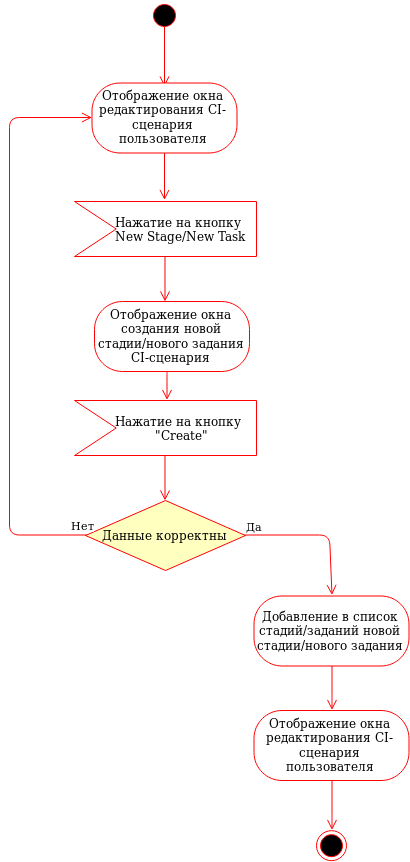

The diagram above was exported from draw.io. Its source (the exported page's mxGraphModel, read from the mxfile embedded in the PNG):
<mxGraphModel dx="2135" dy="1183" grid="1" gridSize="10" guides="1" tooltips="1" connect="1" arrows="1" fold="1" page="1" pageScale="1" pageWidth="850" pageHeight="1100" math="0" shadow="0">
  <root>
    <mxCell id="0" />
    <mxCell id="1" parent="0" />
    <mxCell id="6wT6aGC58gFL6kxOKbJ8-1" value="" style="ellipse;html=1;shape=endState;fillColor=#000000;strokeColor=#ff0000;" vertex="1" parent="1">
      <mxGeometry x="477" y="960.1666666666667" width="30" height="30" as="geometry" />
    </mxCell>
    <mxCell id="6wT6aGC58gFL6kxOKbJ8-2" value="" style="ellipse;html=1;shape=startState;fillColor=#000000;strokeColor=#ff0000;" vertex="1" parent="1">
      <mxGeometry x="310" y="130" width="30" height="30" as="geometry" />
    </mxCell>
    <mxCell id="6wT6aGC58gFL6kxOKbJ8-3" value="" style="edgeStyle=orthogonalEdgeStyle;html=1;verticalAlign=bottom;endArrow=open;endSize=8;strokeColor=#ff0000;" edge="1" parent="1">
      <mxGeometry relative="1" as="geometry">
        <mxPoint x="325" y="216" as="targetPoint" />
        <mxPoint x="325" y="156" as="sourcePoint" />
      </mxGeometry>
    </mxCell>
    <mxCell id="6wT6aGC58gFL6kxOKbJ8-41" value="" style="edgeStyle=orthogonalEdgeStyle;html=1;verticalAlign=bottom;endArrow=open;endSize=8;strokeColor=#ff0000;" edge="1" parent="1">
      <mxGeometry relative="1" as="geometry">
        <mxPoint x="328" y="530" as="targetPoint" />
        <mxPoint x="327.47058823529414" y="500.5" as="sourcePoint" />
        <Array as="points">
          <mxPoint x="328" y="501" />
        </Array>
      </mxGeometry>
    </mxCell>
    <mxCell id="6wT6aGC58gFL6kxOKbJ8-68" value="" style="edgeStyle=orthogonalEdgeStyle;html=1;verticalAlign=bottom;endArrow=open;endSize=8;strokeColor=#ff0000;" edge="1" parent="1">
      <mxGeometry relative="1" as="geometry">
        <mxPoint x="325.5" y="431" as="targetPoint" />
        <mxPoint x="325.5" y="381" as="sourcePoint" />
      </mxGeometry>
    </mxCell>
    <mxCell id="6wT6aGC58gFL6kxOKbJ8-69" value="" style="html=1;shadow=0;dashed=0;align=center;verticalAlign=middle;shape=mxgraph.arrows2.arrow;dy=0;dx=0;notch=41.71;fillColor=#FFFFFF;strokeColor=#FF0000;" vertex="1" parent="1">
      <mxGeometry x="235" y="331" width="182" height="55" as="geometry" />
    </mxCell>
    <mxCell id="6wT6aGC58gFL6kxOKbJ8-70" value="&lt;div&gt;Нажатие на кнопку &lt;br&gt;&lt;/div&gt;&lt;div&gt;New Stage/New Task&lt;/div&gt;" style="text;html=1;resizable=0;points=[];autosize=1;align=left;verticalAlign=top;spacingTop=-4;" vertex="1" parent="1">
      <mxGeometry x="273.5" y="341.5" width="150" height="30" as="geometry" />
    </mxCell>
    <mxCell id="6wT6aGC58gFL6kxOKbJ8-71" value="Отображение окна создания новой стадии/нового задания CI-сценария" style="rounded=1;whiteSpace=wrap;html=1;arcSize=40;fontColor=#000000;fillColor=#FFFFFF;strokeColor=#ff0000;" vertex="1" parent="1">
      <mxGeometry x="255" y="431" width="155" height="70" as="geometry" />
    </mxCell>
    <mxCell id="6wT6aGC58gFL6kxOKbJ8-75" value="" style="edgeStyle=orthogonalEdgeStyle;html=1;verticalAlign=bottom;endArrow=open;endSize=8;strokeColor=#ff0000;" edge="1" parent="1">
      <mxGeometry relative="1" as="geometry">
        <mxPoint x="325.5" y="330.5" as="targetPoint" />
        <mxPoint x="325.5588235294117" y="282.3823529411766" as="sourcePoint" />
        <Array as="points">
          <mxPoint x="325.5" y="330.5" />
        </Array>
      </mxGeometry>
    </mxCell>
    <mxCell id="6wT6aGC58gFL6kxOKbJ8-76" value="Отображение окна редактирования CI-сценария пользователя" style="rounded=1;whiteSpace=wrap;html=1;arcSize=40;fontColor=#000000;fillColor=#FFFFFF;strokeColor=#ff0000;" vertex="1" parent="1">
      <mxGeometry x="252.5" y="212.5" width="145" height="70" as="geometry" />
    </mxCell>
    <mxCell id="6wT6aGC58gFL6kxOKbJ8-77" value="" style="edgeStyle=orthogonalEdgeStyle;html=1;verticalAlign=bottom;endArrow=open;endSize=8;strokeColor=#ff0000;" edge="1" parent="1">
      <mxGeometry relative="1" as="geometry">
        <mxPoint x="325.5" y="630" as="targetPoint" />
        <mxPoint x="325.5" y="580" as="sourcePoint" />
      </mxGeometry>
    </mxCell>
    <mxCell id="6wT6aGC58gFL6kxOKbJ8-78" value="" style="html=1;shadow=0;dashed=0;align=center;verticalAlign=middle;shape=mxgraph.arrows2.arrow;dy=0;dx=0;notch=41.71;fillColor=#FFFFFF;strokeColor=#FF0000;" vertex="1" parent="1">
      <mxGeometry x="235" y="530" width="182" height="55" as="geometry" />
    </mxCell>
    <mxCell id="6wT6aGC58gFL6kxOKbJ8-79" value="&lt;div&gt;Нажатие на кнопку &lt;br&gt;&lt;/div&gt;&lt;div&gt;&amp;nbsp;&amp;nbsp;&amp;nbsp;&amp;nbsp;&amp;nbsp;&amp;nbsp;&amp;nbsp;&amp;nbsp;&amp;nbsp; &quot;Create&quot;&lt;br&gt;&lt;/div&gt;" style="text;html=1;resizable=0;points=[];autosize=1;align=left;verticalAlign=top;spacingTop=-4;" vertex="1" parent="1">
      <mxGeometry x="273.5" y="540.5" width="140" height="30" as="geometry" />
    </mxCell>
    <mxCell id="6wT6aGC58gFL6kxOKbJ8-81" value="Данные корректны" style="rhombus;whiteSpace=wrap;html=1;fillColor=#ffffc0;strokeColor=#ff0000;" vertex="1" parent="1">
      <mxGeometry x="246" y="630" width="160" height="70" as="geometry" />
    </mxCell>
    <mxCell id="6wT6aGC58gFL6kxOKbJ8-82" value="Да" style="edgeStyle=orthogonalEdgeStyle;html=1;align=left;verticalAlign=bottom;endArrow=open;endSize=8;strokeColor=#ff0000;entryX=0.5;entryY=0;entryDx=0;entryDy=0;" edge="1" source="6wT6aGC58gFL6kxOKbJ8-81" parent="1" target="6wT6aGC58gFL6kxOKbJ8-86">
      <mxGeometry x="-1" relative="1" as="geometry">
        <mxPoint x="510" y="665" as="targetPoint" />
        <Array as="points">
          <mxPoint x="491" y="665" />
        </Array>
      </mxGeometry>
    </mxCell>
    <mxCell id="6wT6aGC58gFL6kxOKbJ8-83" value="Нет" style="edgeStyle=orthogonalEdgeStyle;html=1;align=left;verticalAlign=top;endArrow=open;endSize=8;strokeColor=#ff0000;entryX=0;entryY=0.5;entryDx=0;entryDy=0;" edge="1" source="6wT6aGC58gFL6kxOKbJ8-81" parent="1" target="6wT6aGC58gFL6kxOKbJ8-76">
      <mxGeometry x="-0.6493" y="-60" relative="1" as="geometry">
        <mxPoint x="250" y="250" as="targetPoint" />
        <Array as="points">
          <mxPoint x="170" y="665" />
          <mxPoint x="170" y="248" />
        </Array>
        <mxPoint as="offset" />
      </mxGeometry>
    </mxCell>
    <mxCell id="6wT6aGC58gFL6kxOKbJ8-85" value="" style="edgeStyle=orthogonalEdgeStyle;html=1;verticalAlign=bottom;endArrow=open;endSize=8;strokeColor=#ff0000;exitX=0.5;exitY=1;exitDx=0;exitDy=0;" edge="1" parent="1" source="6wT6aGC58gFL6kxOKbJ8-86">
      <mxGeometry relative="1" as="geometry">
        <mxPoint x="492" y="840" as="targetPoint" />
        <mxPoint x="520.5" y="795.5" as="sourcePoint" />
        <Array as="points">
          <mxPoint x="492" y="830" />
        </Array>
      </mxGeometry>
    </mxCell>
    <mxCell id="6wT6aGC58gFL6kxOKbJ8-86" value="Добавление в список стадий/заданий новой стадии/нового задания" style="rounded=1;whiteSpace=wrap;html=1;arcSize=40;fontColor=#000000;fillColor=#FFFFFF;strokeColor=#ff0000;" vertex="1" parent="1">
      <mxGeometry x="414.5" y="725.5" width="155" height="70" as="geometry" />
    </mxCell>
    <mxCell id="6wT6aGC58gFL6kxOKbJ8-87" value="" style="edgeStyle=orthogonalEdgeStyle;html=1;verticalAlign=bottom;endArrow=open;endSize=8;strokeColor=#ff0000;" edge="1" parent="1">
      <mxGeometry relative="1" as="geometry">
        <mxPoint x="492" y="960" as="targetPoint" />
        <mxPoint x="492" y="910" as="sourcePoint" />
        <Array as="points">
          <mxPoint x="492" y="950" />
        </Array>
      </mxGeometry>
    </mxCell>
    <mxCell id="6wT6aGC58gFL6kxOKbJ8-88" value="Отображение окна редактирования CI-сценария пользователя" style="rounded=1;whiteSpace=wrap;html=1;arcSize=40;fontColor=#000000;fillColor=#FFFFFF;strokeColor=#ff0000;" vertex="1" parent="1">
      <mxGeometry x="414.5" y="840" width="155" height="70" as="geometry" />
    </mxCell>
  </root>
</mxGraphModel>